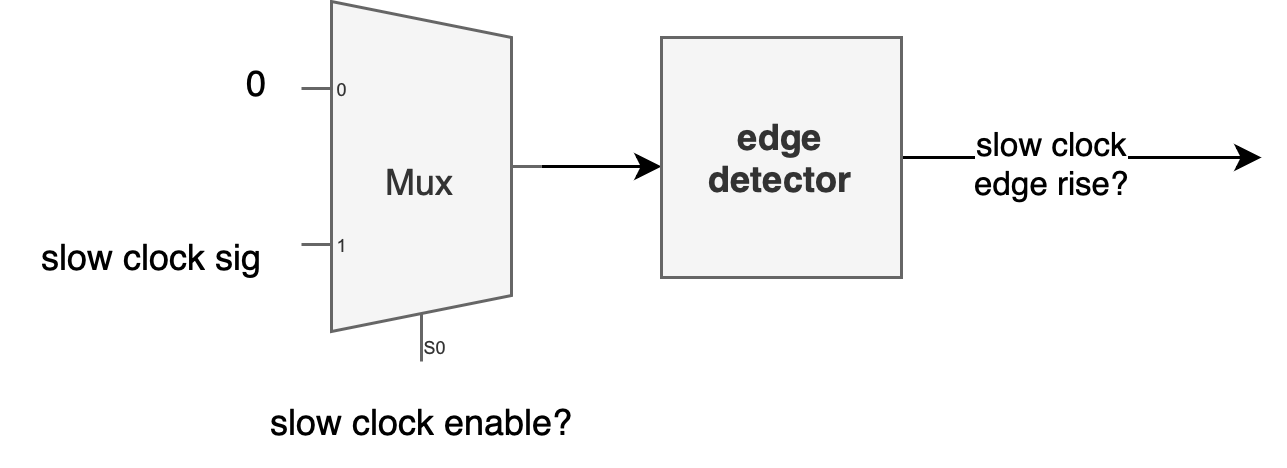

The diagram above was exported from draw.io. Its source (the exported page's mxGraphModel, read from the mxfile embedded in the PNG):
<mxGraphModel dx="1434" dy="779" grid="1" gridSize="10" guides="1" tooltips="1" connect="1" arrows="1" fold="1" page="1" pageScale="1" pageWidth="827" pageHeight="1169" math="0" shadow="0">
  <root>
    <mxCell id="0" />
    <mxCell id="1" parent="0" />
    <mxCell id="QSzjc-ipwhB3P0Z-vSrA-1" style="edgeStyle=orthogonalEdgeStyle;rounded=0;orthogonalLoop=1;jettySize=auto;html=1;exitX=1;exitY=0.5;exitDx=0;exitDy=-5;exitPerimeter=0;" edge="1" parent="1" source="QSzjc-ipwhB3P0Z-vSrA-2">
      <mxGeometry relative="1" as="geometry">
        <mxPoint x="250" y="285" as="targetPoint" />
      </mxGeometry>
    </mxCell>
    <mxCell id="QSzjc-ipwhB3P0Z-vSrA-2" value="Mux" style="shadow=0;dashed=0;align=center;html=1;strokeWidth=1;shape=mxgraph.electrical.abstract.mux2;whiteSpace=wrap;fillColor=#f5f5f5;fontColor=#333333;strokeColor=#666666;" vertex="1" parent="1">
      <mxGeometry x="130" y="230" width="80" height="120" as="geometry" />
    </mxCell>
    <mxCell id="QSzjc-ipwhB3P0Z-vSrA-3" value="slow clock enable?" style="text;html=1;align=center;verticalAlign=middle;resizable=0;points=[];autosize=1;strokeColor=none;fillColor=none;" vertex="1" parent="1">
      <mxGeometry x="110" y="355" width="120" height="30" as="geometry" />
    </mxCell>
    <mxCell id="QSzjc-ipwhB3P0Z-vSrA-5" value="0" style="text;html=1;align=center;verticalAlign=middle;resizable=0;points=[];autosize=1;strokeColor=none;fillColor=none;" vertex="1" parent="1">
      <mxGeometry x="100" y="242" width="30" height="30" as="geometry" />
    </mxCell>
    <mxCell id="QSzjc-ipwhB3P0Z-vSrA-6" value="slow clock sig" style="text;html=1;align=center;verticalAlign=middle;resizable=0;points=[];autosize=1;strokeColor=none;fillColor=none;" vertex="1" parent="1">
      <mxGeometry x="30" y="300" width="100" height="30" as="geometry" />
    </mxCell>
    <mxCell id="vf9Aw92KuNLTrQAjA1Rv-2" style="edgeStyle=orthogonalEdgeStyle;rounded=0;orthogonalLoop=1;jettySize=auto;html=1;" edge="1" parent="1" source="vf9Aw92KuNLTrQAjA1Rv-1">
      <mxGeometry relative="1" as="geometry">
        <mxPoint x="450" y="282" as="targetPoint" />
      </mxGeometry>
    </mxCell>
    <mxCell id="vf9Aw92KuNLTrQAjA1Rv-3" value="slow clock&lt;div&gt;edge rise?&lt;/div&gt;" style="edgeLabel;html=1;align=center;verticalAlign=middle;resizable=0;points=[];" vertex="1" connectable="0" parent="vf9Aw92KuNLTrQAjA1Rv-2">
      <mxGeometry x="-0.1823" y="-1" relative="1" as="geometry">
        <mxPoint as="offset" />
      </mxGeometry>
    </mxCell>
    <mxCell id="vf9Aw92KuNLTrQAjA1Rv-1" value="edge&lt;div&gt;detector&lt;/div&gt;" style="whiteSpace=wrap;html=1;aspect=fixed;fillColor=#f5f5f5;strokeColor=#666666;fontColor=#333333;fontStyle=1" vertex="1" parent="1">
      <mxGeometry x="250" y="242" width="80" height="80" as="geometry" />
    </mxCell>
  </root>
</mxGraphModel>